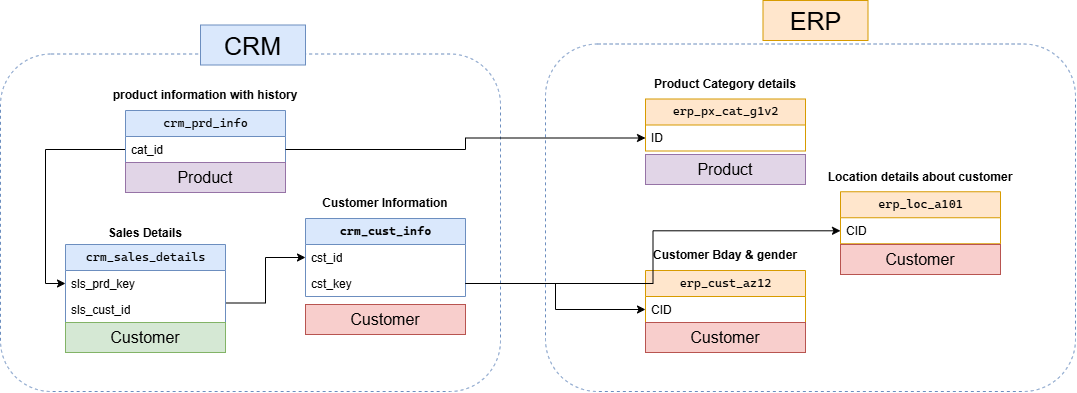

The diagram above was exported from draw.io. Its source (the exported page's mxGraphModel, read from the mxfile embedded in the PNG):
<mxGraphModel dx="1314" dy="616" grid="1" gridSize="10" guides="1" tooltips="1" connect="1" arrows="1" fold="1" page="1" pageScale="1" pageWidth="1169" pageHeight="827" math="0" shadow="0">
  <root>
    <mxCell id="0" />
    <mxCell id="1" parent="0" />
    <mxCell id="n7JZx4-IGFDtQRMwm9tT-45" parent="1" style="rounded=1;whiteSpace=wrap;html=1;fillColor=none;dashed=1;strokeColor=#6c8ebf;" value="" vertex="1">
      <mxGeometry height="347.5" width="530" x="585" y="153.5" as="geometry" />
    </mxCell>
    <mxCell id="n7JZx4-IGFDtQRMwm9tT-42" parent="1" style="rounded=1;whiteSpace=wrap;html=1;fillColor=none;dashed=1;strokeColor=#6c8ebf;" value="" vertex="1">
      <mxGeometry height="337.5" width="500" x="40" y="163.5" as="geometry" />
    </mxCell>
    <mxCell id="n7JZx4-IGFDtQRMwm9tT-5" parent="1" style="swimlane;fontStyle=0;childLayout=stackLayout;horizontal=1;startSize=26;fillColor=#dae8fc;horizontalStack=0;resizeParent=1;resizeParentMax=0;resizeLast=0;collapsible=1;marginBottom=0;html=1;rounded=0;strokeColor=#6c8ebf;" value="&lt;pre style=&quot;font-family: &amp;quot;Cascadia Mono&amp;quot;; font-size: 9pt;&quot;&gt;&lt;b&gt;crm_cust_info&lt;/b&gt;&lt;/pre&gt;" vertex="1">
      <mxGeometry height="78" width="160" x="345" y="328" as="geometry" />
    </mxCell>
    <mxCell id="n7JZx4-IGFDtQRMwm9tT-6" parent="n7JZx4-IGFDtQRMwm9tT-5" style="text;strokeColor=none;fillColor=none;align=left;verticalAlign=top;spacingLeft=4;spacingRight=4;overflow=hidden;rotatable=0;points=[[0,0.5],[1,0.5]];portConstraint=eastwest;whiteSpace=wrap;html=1;" value="cst_id" vertex="1">
      <mxGeometry height="26" width="160" y="26" as="geometry" />
    </mxCell>
    <mxCell id="pDZGxicHhlX24oVcpQzZ-17" parent="n7JZx4-IGFDtQRMwm9tT-5" style="text;strokeColor=none;fillColor=none;align=left;verticalAlign=top;spacingLeft=4;spacingRight=4;overflow=hidden;rotatable=0;points=[[0,0.5],[1,0.5]];portConstraint=eastwest;whiteSpace=wrap;html=1;" value="cst_key" vertex="1">
      <mxGeometry height="26" width="160" y="52" as="geometry" />
    </mxCell>
    <mxCell id="n7JZx4-IGFDtQRMwm9tT-9" parent="1" style="text;html=1;whiteSpace=wrap;strokeColor=none;fillColor=none;align=center;verticalAlign=middle;rounded=0;" value="&lt;b&gt;Sales Details&lt;/b&gt;" vertex="1">
      <mxGeometry height="30" width="140" x="115" y="328" as="geometry" />
    </mxCell>
    <mxCell id="pDZGxicHhlX24oVcpQzZ-7" edge="1" parent="1" source="n7JZx4-IGFDtQRMwm9tT-10" style="edgeStyle=orthogonalEdgeStyle;rounded=0;orthogonalLoop=1;jettySize=auto;html=1;exitX=0;exitY=0.75;exitDx=0;exitDy=0;entryX=0;entryY=0.5;entryDx=0;entryDy=0;" target="n7JZx4-IGFDtQRMwm9tT-15">
      <mxGeometry relative="1" as="geometry" />
    </mxCell>
    <mxCell id="n7JZx4-IGFDtQRMwm9tT-10" parent="1" style="swimlane;fontStyle=0;childLayout=stackLayout;horizontal=1;startSize=26;fillColor=#dae8fc;horizontalStack=0;resizeParent=1;resizeParentMax=0;resizeLast=0;collapsible=1;marginBottom=0;html=1;rounded=0;strokeColor=#6c8ebf;" value="&lt;pre style=&quot;font-family: &amp;quot;Cascadia Mono&amp;quot;; font-size: 9pt;&quot;&gt;crm_prd_info&lt;/pre&gt;" vertex="1">
      <mxGeometry height="52" width="160" x="165" y="220" as="geometry" />
    </mxCell>
    <mxCell id="n7JZx4-IGFDtQRMwm9tT-11" parent="n7JZx4-IGFDtQRMwm9tT-10" style="text;strokeColor=none;fillColor=none;align=left;verticalAlign=top;spacingLeft=4;spacingRight=4;overflow=hidden;rotatable=0;points=[[0,0.5],[1,0.5]];portConstraint=eastwest;whiteSpace=wrap;html=1;" value="cat_id" vertex="1">
      <mxGeometry height="26" width="160" y="26" as="geometry" />
    </mxCell>
    <mxCell id="n7JZx4-IGFDtQRMwm9tT-12" parent="1" style="text;html=1;whiteSpace=wrap;strokeColor=none;fillColor=none;align=center;verticalAlign=middle;rounded=0;" value="&lt;b&gt;product information with history&lt;/b&gt;" vertex="1">
      <mxGeometry height="30" width="210" x="140" y="190" as="geometry" />
    </mxCell>
    <mxCell id="pDZGxicHhlX24oVcpQzZ-8" edge="1" parent="1" source="n7JZx4-IGFDtQRMwm9tT-15" style="edgeStyle=orthogonalEdgeStyle;rounded=0;orthogonalLoop=1;jettySize=auto;html=1;exitX=1;exitY=0.75;exitDx=0;exitDy=0;entryX=0;entryY=0.5;entryDx=0;entryDy=0;" target="n7JZx4-IGFDtQRMwm9tT-5">
      <mxGeometry relative="1" x="-0.1554" as="geometry" />
    </mxCell>
    <mxCell id="n7JZx4-IGFDtQRMwm9tT-15" parent="1" style="swimlane;fontStyle=0;childLayout=stackLayout;horizontal=1;startSize=26;fillColor=#dae8fc;horizontalStack=0;resizeParent=1;resizeParentMax=0;resizeLast=0;collapsible=1;marginBottom=0;html=1;rounded=0;swimlaneFillColor=none;strokeColor=#6c8ebf;" value="&lt;pre style=&quot;font-family: &amp;quot;Cascadia Mono&amp;quot;; font-size: 9pt;&quot;&gt;crm_sales_details&lt;/pre&gt;" vertex="1">
      <mxGeometry height="78" width="160" x="105" y="354" as="geometry" />
    </mxCell>
    <mxCell id="n7JZx4-IGFDtQRMwm9tT-16" parent="n7JZx4-IGFDtQRMwm9tT-15" style="text;strokeColor=none;fillColor=none;align=left;verticalAlign=top;spacingLeft=4;spacingRight=4;overflow=hidden;rotatable=0;points=[[0,0.5],[1,0.5]];portConstraint=eastwest;whiteSpace=wrap;html=1;" value="sls_prd_key" vertex="1">
      <mxGeometry height="26" width="160" y="26" as="geometry" />
    </mxCell>
    <mxCell id="n7JZx4-IGFDtQRMwm9tT-20" parent="n7JZx4-IGFDtQRMwm9tT-15" style="text;strokeColor=none;fillColor=none;align=left;verticalAlign=top;spacingLeft=4;spacingRight=4;overflow=hidden;rotatable=0;points=[[0,0.5],[1,0.5]];portConstraint=eastwest;whiteSpace=wrap;html=1;" value="sls_cust_id" vertex="1">
      <mxGeometry height="26" width="160" y="52" as="geometry" />
    </mxCell>
    <mxCell id="n7JZx4-IGFDtQRMwm9tT-17" parent="1" style="text;html=1;whiteSpace=wrap;strokeColor=none;fillColor=none;align=center;verticalAlign=middle;rounded=0;" value="&lt;b&gt;Customer Information&lt;/b&gt;" vertex="1">
      <mxGeometry height="30" width="140" x="355" y="298" as="geometry" />
    </mxCell>
    <mxCell id="n7JZx4-IGFDtQRMwm9tT-26" parent="1" style="swimlane;fontStyle=0;childLayout=stackLayout;horizontal=1;startSize=26;fillColor=#ffe6cc;horizontalStack=0;resizeParent=1;resizeParentMax=0;resizeLast=0;collapsible=1;marginBottom=0;html=1;rounded=0;strokeColor=#d79b00;" value="&lt;pre style=&quot;font-family: &amp;quot;Cascadia Mono&amp;quot;; font-size: 9pt;&quot;&gt;erp_cust_az12&lt;/pre&gt;" vertex="1">
      <mxGeometry height="52" width="160" x="685" y="380" as="geometry" />
    </mxCell>
    <mxCell id="n7JZx4-IGFDtQRMwm9tT-27" parent="n7JZx4-IGFDtQRMwm9tT-26" style="text;strokeColor=none;fillColor=none;align=left;verticalAlign=top;spacingLeft=4;spacingRight=4;overflow=hidden;rotatable=0;points=[[0,0.5],[1,0.5]];portConstraint=eastwest;whiteSpace=wrap;html=1;" value="CID" vertex="1">
      <mxGeometry height="26" width="160" y="26" as="geometry" />
    </mxCell>
    <mxCell id="n7JZx4-IGFDtQRMwm9tT-28" parent="1" style="text;html=1;whiteSpace=wrap;strokeColor=none;fillColor=none;align=center;verticalAlign=middle;rounded=0;" value="&lt;b&gt;Customer Bday &amp;amp; gender&lt;/b&gt;" vertex="1">
      <mxGeometry height="30" width="190" x="670" y="350" as="geometry" />
    </mxCell>
    <mxCell id="n7JZx4-IGFDtQRMwm9tT-29" parent="1" style="swimlane;fontStyle=0;childLayout=stackLayout;horizontal=1;startSize=26;fillColor=#ffe6cc;horizontalStack=0;resizeParent=1;resizeParentMax=0;resizeLast=0;collapsible=1;marginBottom=0;html=1;rounded=0;strokeColor=#d79b00;" value="&lt;pre style=&quot;font-family: &amp;quot;Cascadia Mono&amp;quot;; font-size: 9pt;&quot;&gt;erp_loc_a101&lt;/pre&gt;" vertex="1">
      <mxGeometry height="52" width="160" x="880" y="301.25" as="geometry" />
    </mxCell>
    <mxCell id="n7JZx4-IGFDtQRMwm9tT-30" parent="n7JZx4-IGFDtQRMwm9tT-29" style="text;strokeColor=none;fillColor=none;align=left;verticalAlign=top;spacingLeft=4;spacingRight=4;overflow=hidden;rotatable=0;points=[[0,0.5],[1,0.5]];portConstraint=eastwest;whiteSpace=wrap;html=1;" value="CID" vertex="1">
      <mxGeometry height="26" width="160" y="26" as="geometry" />
    </mxCell>
    <mxCell id="n7JZx4-IGFDtQRMwm9tT-31" parent="1" style="text;html=1;whiteSpace=wrap;strokeColor=none;fillColor=none;align=center;verticalAlign=middle;rounded=0;" value="&lt;b&gt;Location details about customer&lt;/b&gt;" vertex="1">
      <mxGeometry height="30" width="190" x="865" y="272" as="geometry" />
    </mxCell>
    <mxCell id="n7JZx4-IGFDtQRMwm9tT-36" parent="1" style="swimlane;fontStyle=0;childLayout=stackLayout;horizontal=1;startSize=26;fillColor=#ffe6cc;horizontalStack=0;resizeParent=1;resizeParentMax=0;resizeLast=0;collapsible=1;marginBottom=0;html=1;rounded=0;strokeColor=#d79b00;" value="&lt;pre style=&quot;font-family: &amp;quot;Cascadia Mono&amp;quot;; font-size: 9pt;&quot;&gt;erp_px_cat_g1v2&lt;/pre&gt;" vertex="1">
      <mxGeometry height="52" width="160" x="685" y="208.5" as="geometry" />
    </mxCell>
    <mxCell id="n7JZx4-IGFDtQRMwm9tT-37" parent="n7JZx4-IGFDtQRMwm9tT-36" style="text;strokeColor=none;fillColor=none;align=left;verticalAlign=top;spacingLeft=4;spacingRight=4;overflow=hidden;rotatable=0;points=[[0,0.5],[1,0.5]];portConstraint=eastwest;whiteSpace=wrap;html=1;" value="ID" vertex="1">
      <mxGeometry height="26" width="160" y="26" as="geometry" />
    </mxCell>
    <mxCell id="n7JZx4-IGFDtQRMwm9tT-38" parent="1" style="text;html=1;whiteSpace=wrap;strokeColor=none;fillColor=none;align=center;verticalAlign=middle;rounded=0;" value="&lt;b&gt;Product Category details&lt;/b&gt;" vertex="1">
      <mxGeometry height="30" width="190" x="670" y="178.5" as="geometry" />
    </mxCell>
    <mxCell id="n7JZx4-IGFDtQRMwm9tT-40" edge="1" parent="1" source="n7JZx4-IGFDtQRMwm9tT-11" style="edgeStyle=orthogonalEdgeStyle;rounded=0;orthogonalLoop=1;jettySize=auto;html=1;exitX=1;exitY=0.5;exitDx=0;exitDy=0;entryX=0;entryY=0.75;entryDx=0;entryDy=0;" target="n7JZx4-IGFDtQRMwm9tT-36">
      <mxGeometry relative="1" as="geometry" />
    </mxCell>
    <mxCell id="n7JZx4-IGFDtQRMwm9tT-44" parent="1" style="text;html=1;whiteSpace=wrap;strokeColor=#6c8ebf;fillColor=#dae8fc;align=center;verticalAlign=middle;rounded=0;" value="&lt;font style=&quot;font-size: 25px;&quot;&gt;CRM&lt;/font&gt;" vertex="1">
      <mxGeometry height="40" width="105" x="240" y="134.5" as="geometry" />
    </mxCell>
    <mxCell id="n7JZx4-IGFDtQRMwm9tT-46" parent="1" style="text;html=1;whiteSpace=wrap;strokeColor=#d79b00;fillColor=#ffe6cc;align=center;verticalAlign=middle;rounded=0;" value="&lt;font style=&quot;font-size: 25px;&quot;&gt;ERP&lt;/font&gt;" vertex="1">
      <mxGeometry height="40" width="105" x="802.5" y="110" as="geometry" />
    </mxCell>
    <mxCell id="pDZGxicHhlX24oVcpQzZ-4" parent="1" style="whiteSpace=wrap;html=1;fillColor=#f8cecc;strokeColor=#b85450;" value="&lt;span style=&quot;font-size: 16px;&quot;&gt;Customer&lt;/span&gt;" vertex="1">
      <mxGeometry height="30" width="160" x="345" y="414" as="geometry" />
    </mxCell>
    <mxCell id="pDZGxicHhlX24oVcpQzZ-5" parent="1" style="whiteSpace=wrap;html=1;fillColor=#e1d5e7;strokeColor=#9673a6;" value="&lt;font style=&quot;font-size: 16px;&quot;&gt;Product&lt;/font&gt;" vertex="1">
      <mxGeometry height="30" width="160" x="165" y="272" as="geometry" />
    </mxCell>
    <mxCell id="pDZGxicHhlX24oVcpQzZ-9" parent="1" style="whiteSpace=wrap;html=1;fillColor=#d5e8d4;strokeColor=#82b366;" value="&lt;span style=&quot;font-size: 16px;&quot;&gt;Customer&lt;/span&gt;" vertex="1">
      <mxGeometry height="30" width="160" x="105" y="432" as="geometry" />
    </mxCell>
    <mxCell id="pDZGxicHhlX24oVcpQzZ-10" parent="1" style="whiteSpace=wrap;html=1;fillColor=#f8cecc;strokeColor=#b85450;" value="&lt;span style=&quot;font-size: 16px;&quot;&gt;Customer&lt;/span&gt;" vertex="1">
      <mxGeometry height="30" width="160" x="685" y="432" as="geometry" />
    </mxCell>
    <mxCell id="pDZGxicHhlX24oVcpQzZ-11" parent="1" style="whiteSpace=wrap;html=1;fillColor=#e1d5e7;strokeColor=#9673a6;" value="&lt;font style=&quot;font-size: 16px;&quot;&gt;Product&lt;/font&gt;" vertex="1">
      <mxGeometry height="30" width="160" x="685" y="264" as="geometry" />
    </mxCell>
    <mxCell id="pDZGxicHhlX24oVcpQzZ-12" parent="1" style="whiteSpace=wrap;html=1;fillColor=#f8cecc;strokeColor=#b85450;" value="&lt;span style=&quot;font-size: 16px;&quot;&gt;Customer&lt;/span&gt;" vertex="1">
      <mxGeometry height="30" width="160" x="880" y="354" as="geometry" />
    </mxCell>
    <mxCell id="pDZGxicHhlX24oVcpQzZ-19" edge="1" parent="1" source="pDZGxicHhlX24oVcpQzZ-17" style="edgeStyle=orthogonalEdgeStyle;rounded=0;orthogonalLoop=1;jettySize=auto;html=1;exitX=1;exitY=0.5;exitDx=0;exitDy=0;entryX=0;entryY=0.75;entryDx=0;entryDy=0;" target="n7JZx4-IGFDtQRMwm9tT-26">
      <mxGeometry relative="1" as="geometry" />
    </mxCell>
    <mxCell id="pDZGxicHhlX24oVcpQzZ-20" edge="1" parent="1" source="pDZGxicHhlX24oVcpQzZ-17" style="edgeStyle=orthogonalEdgeStyle;rounded=0;orthogonalLoop=1;jettySize=auto;html=1;exitX=1;exitY=0.5;exitDx=0;exitDy=0;" target="n7JZx4-IGFDtQRMwm9tT-30">
      <mxGeometry relative="1" as="geometry" />
    </mxCell>
  </root>
</mxGraphModel>